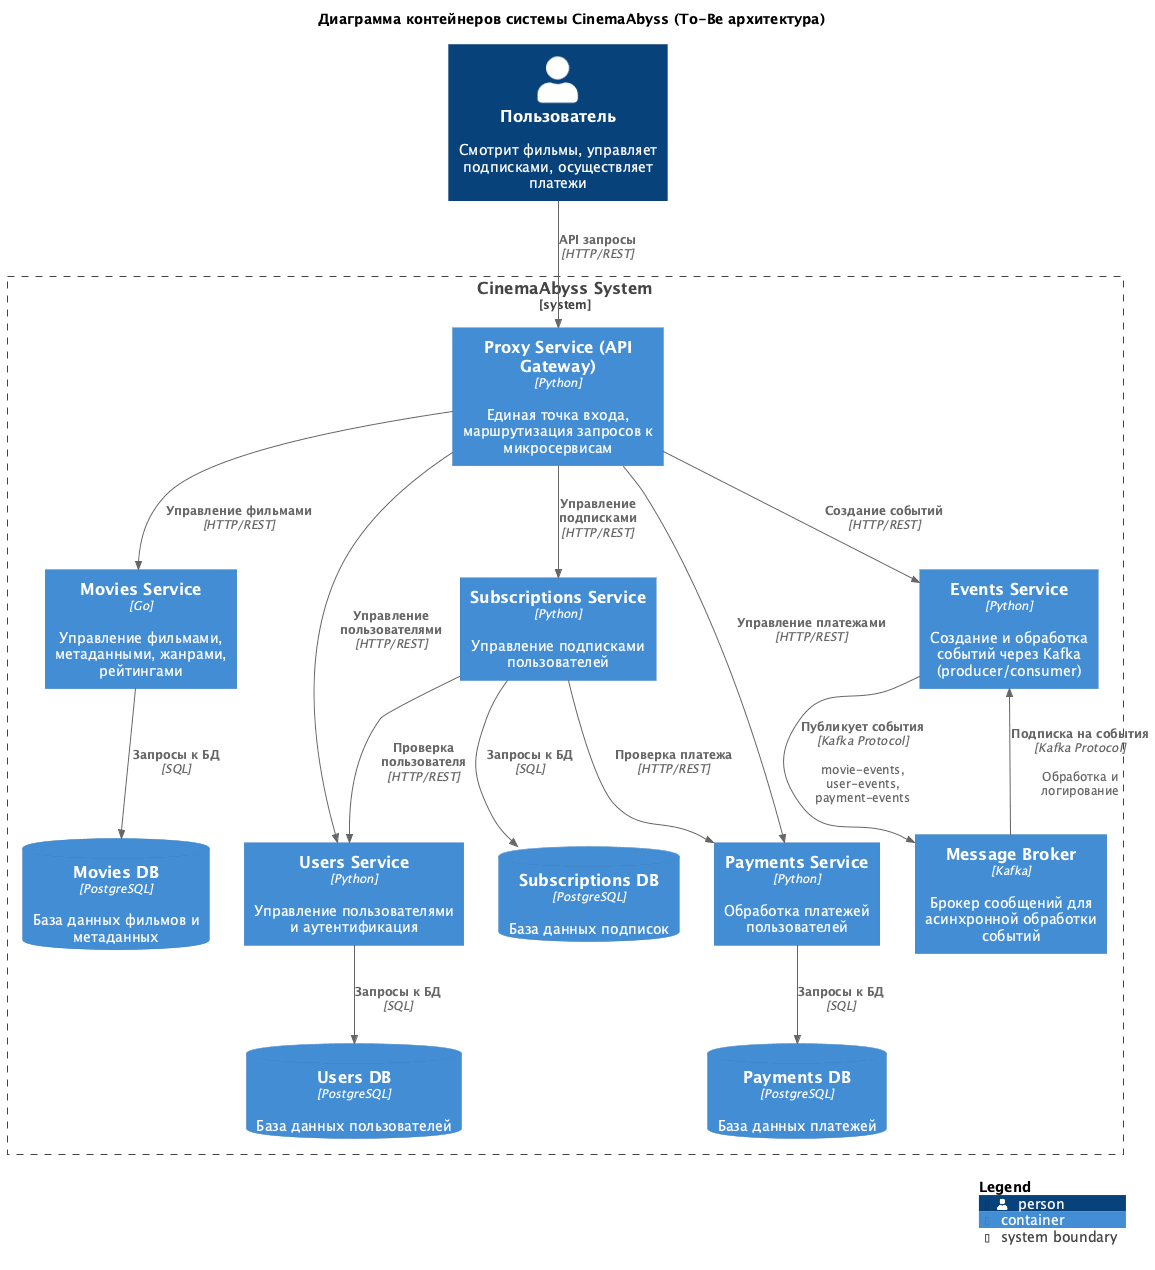

The diagram above was rendered by PlantUML. Its source (embedded in the PNG):
@startuml C4_Container_ToBe
!include https://raw.githubusercontent.com/plantuml-stdlib/C4-PlantUML/master/C4_Container.puml

LAYOUT_WITH_LEGEND()

title Диаграмма контейнеров системы CinemaAbyss (To-Be архитектура)

Person(user, "Пользователь", "Смотрит фильмы, управляет подписками, осуществляет платежи")

System_Boundary(cinemaabyss_system, "CinemaAbyss System") {
    Container(proxy_service, "Proxy Service (API Gateway)", "Python", "Единая точка входа, маршрутизация запросов к микросервисам")
    
    Container(users_service, "Users Service", "Python", "Управление пользователями и аутентификация")
    Container(movies_service, "Movies Service", "Go", "Управление фильмами, метаданными, жанрами, рейтингами")
    Container(payments_service, "Payments Service", "Python", "Обработка платежей пользователей")
    Container(subscriptions_service, "Subscriptions Service", "Python", "Управление подписками пользователей")
    Container(events_service, "Events Service", "Python", "Создание и обработка событий через Kafka (producer/consumer)")
    
    Container(kafka, "Message Broker", "Kafka", "Брокер сообщений для асинхронной обработки событий")
    
    ContainerDb(users_db, "Users DB", "PostgreSQL", "База данных пользователей")
    ContainerDb(movies_db, "Movies DB", "PostgreSQL", "База данных фильмов и метаданных")
    ContainerDb(payments_db, "Payments DB", "PostgreSQL", "База данных платежей")
    ContainerDb(subscriptions_db, "Subscriptions DB", "PostgreSQL", "База данных подписок")
}

Rel(user, proxy_service, "API запросы", "HTTP/REST")

Rel(proxy_service, users_service, "Управление пользователями", "HTTP/REST")
Rel(proxy_service, movies_service, "Управление фильмами", "HTTP/REST")
Rel(proxy_service, payments_service, "Управление платежами", "HTTP/REST")
Rel(proxy_service, subscriptions_service, "Управление подписками", "HTTP/REST")
Rel(proxy_service, events_service, "Создание событий", "HTTP/REST")

Rel(users_service, users_db, "Запросы к БД", "SQL")
Rel(movies_service, movies_db, "Запросы к БД", "SQL")
Rel(payments_service, payments_db, "Запросы к БД", "SQL")
Rel(subscriptions_service, subscriptions_db, "Запросы к БД", "SQL")

Rel(subscriptions_service, users_service, "Проверка пользователя", "HTTP/REST")
Rel(subscriptions_service, payments_service, "Проверка платежа", "HTTP/REST")

Rel(events_service, kafka, "Публикует события", "Kafka Protocol", "movie-events, user-events, payment-events")
Rel(kafka, events_service, "Подписка на события", "Kafka Protocol", "Обработка и логирование")

SHOW_LEGEND()

@enduml